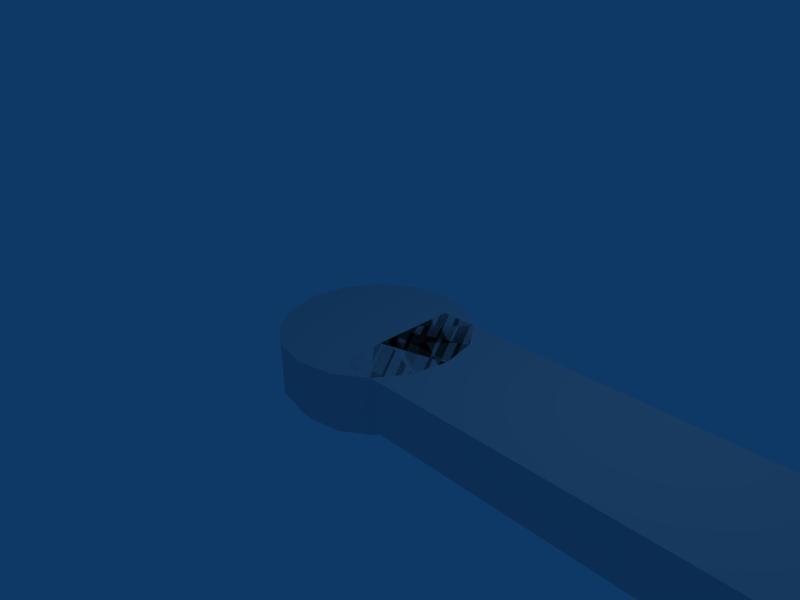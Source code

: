 # Source: mid_arm.blend  (saved by Blender 2.40.0; exported with 4.5.12 LTS)
import bpy
from mathutils import Matrix  # noqa: F401  (used for matrix-valued properties, if any)

bpy.ops.wm.read_factory_settings(use_empty=True)
scene = bpy.context.scene
scene.name = 'Scene'

# ---- collections
col_collection_1 = bpy.data.collections.new('Collection 1'); scene.collection.children.link(col_collection_1)

# ---- world
world_world = bpy.data.worlds.new('World'); scene.world = world_world
world_world.color = (0.05656, 0.2208, 0.4)
world_world.use_sun_shadow = False
world_world.sun_shadow_jitter_overblur = 0.0
world_world.cycles.sampling_method = 'MANUAL'
world_world.cycles.sample_map_resolution = 256

# ---- cameras
cam_camera = bpy.data.cameras.new('Camera')
cam_camera.passepartout_alpha = 0.2
cam_camera.clip_end = 100.0
cam_camera.lens = 35.0
cam_camera.ortho_scale = 7.314
cam_camera.show_passepartout = False
cam_camera.show_safe_areas = True
cam_camera.dof.focus_distance = 0.0
cam_camera.dof.aperture_fstop = 128.0

# ---- lights
light_spot = bpy.data.lights.new('Spot', 'POINT')
light_spot.transmission_factor = 0.0
light_spot.cutoff_distance = 30.0
light_spot.energy = 100.0
light_spot.shadow_buffer_clip_start = 1.001
light_spot.shadow_soft_size = 1.0
light_spot.shadow_maximum_resolution = 0.006
light_spot.use_absolute_resolution = True
light_spot.cycles.use_multiple_importance_sampling = False

# ---- meshes
me_cylinder_002 = bpy.data.meshes.new('Cylinder.002')
me_cylinder_002.from_pydata([(1.0, 1.0, 2.235e-08), (1.307, 0.5412, 2.235e-08), (1.414, -6.182e-08, 2.235e-08), (1.307, -0.5412, 2.235e-08), (1.0, -1.0, 2.235e-08), (0.5412, -1.307, 2.235e-08), (2.135e-07, -1.414, 2.235e-08), (-0.5412, -1.307, 2.235e-08), (-1.0, -1.0, 2.235e-08), (-1.307, -0.5412, 2.235e-08), (-1.414, 1.686e-08, 2.235e-08), (-1.307, 0.5412, 2.235e-08), (-1.0, 1.0, 2.235e-08), (-0.5412, 1.307, 2.235e-08), (9.216e-07, 1.414, 2.235e-08), (0.5412, 1.307, 2.235e-08), (1.0, 1.0, 0.8), (1.307, 0.5412, 0.8), (1.414, -1.826e-06, 0.8), (1.307, -0.5412, 0.8), (1.0, -1.0, 0.8), (0.5412, -1.307, 0.8), (-2.731e-06, -1.414, 0.8), (-0.5412, -1.307, 0.8), (-1.0, -1.0, 0.8), (-1.307, -0.5412, 0.8), (-1.414, 3.636e-06, 0.8), (-1.307, 0.5412, 0.8), (-1.0, 1.0, 0.8), (-0.5412, 1.307, 0.8), (4.541e-06, 1.414, 0.8), (0.5412, 1.307, 0.8), (0.0, 0.0, 2.235e-08), (0.4871, 1.176, 1.0), (0.9, 0.9, 1.0), (4.116e-06, 1.273, 1.0), (-0.4871, 1.176, 1.0), (-0.9, 0.9, 1.0), (-1.176, 0.4871, 1.0), (-1.273, 3.316e-06, 1.0), (-1.176, -0.4871, 1.0), (-0.9, -0.9, 1.0), (-0.4871, -1.176, 1.0), (-2.429e-06, -1.273, 1.0), (0.4871, -1.176, 1.0), (0.9, -0.9, 1.0), (1.176, -0.4871, 1.0), (1.273, -1.6e-06, 1.0), (1.176, 0.4871, 1.0), (2.945e-08, 4.418e-08, 1.0), (-8.514, 1.0, 0.8), (-8.514, 1.0, 4.53e-07), (-8.514, -1.0, 6.318e-07), (-8.514, -1.0, 0.8), (-0.4142, 1.0, 0.8), (-0.4142, 1.0, -5.96e-07), (-0.4142, -1.0, 3.576e-07), (-0.4142, -1.0, 0.8), (-8.5, 6.601e-07, -0.208), (-7.324, -0.4871, -0.208), (-7.227, 2.496e-06, -0.208), (-7.324, 0.4871, -0.208), (-7.6, 0.9, -0.208), (-8.013, 1.176, -0.208), (-8.5, 1.273, -0.208), (-8.987, 1.176, -0.208), (-9.4, 0.9, -0.208), (-9.676, 0.4871, -0.208), (-9.773, -2.804e-06, -0.208), (-9.676, -0.4871, -0.208), (-9.4, -0.9, -0.208), (-8.987, -1.176, -0.208), (-8.5, -1.273, -0.208), (-7.6, -0.9, -0.208), (-8.013, -1.176, -0.208), (-8.5, 8.553e-07, 0.792), (-7.959, -1.307, -0.007999), (-8.5, -1.414, -0.007999), (-9.041, -1.307, -0.008), (-9.5, -1.0, -0.008), (-9.807, -0.5412, -0.008), (-9.914, -3.115e-06, -0.008), (-9.807, 0.5412, -0.008), (-9.5, 1.0, -0.008), (-9.041, 1.307, -0.008), (-8.5, 1.414, -0.008), (-7.959, 1.307, -0.008), (-7.5, 1.0, -0.007999), (-7.193, 0.5412, -0.007999), (-7.086, 2.774e-06, -0.007999), (-7.193, -0.5412, -0.007999), (-7.5, -1.0, -0.007999), (-7.959, -1.307, 0.792), (-8.5, -1.414, 0.792), (-9.041, -1.307, 0.792), (-9.5, -1.0, 0.792), (-9.807, -0.5412, 0.792), (-9.914, 6.249e-07, 0.792), (-9.807, 0.5412, 0.792), (-9.5, 1.0, 0.792), (-9.041, 1.307, 0.792), (-8.5, 1.414, 0.792), (-7.959, 1.307, 0.792), (-7.5, 1.0, 0.792), (-7.193, 0.5412, 0.792), (-7.086, 1.131e-06, 0.792), (-7.193, -0.5412, 0.792), (-7.5, -1.0, 0.792)], [], [(32, 0, 1), (32, 1, 2), (32, 2, 3), (32, 3, 4), (32, 4, 5), (32, 5, 6), (32, 6, 7), (32, 7, 8), (32, 8, 9), (32, 9, 10), (32, 10, 11), (32, 11, 12), (32, 12, 13), (32, 13, 14), (32, 14, 15), (15, 0, 32), (0, 16, 17, 1), (1, 17, 18, 2), (2, 18, 19, 3), (3, 19, 20, 4), (4, 20, 21, 5), (5, 21, 22, 6), (6, 22, 23, 7), (7, 23, 24, 8), (8, 24, 25, 9), (9, 25, 26, 10), (10, 26, 27, 11), (11, 27, 28, 12), (12, 28, 29, 13), (13, 29, 30, 14), (14, 30, 31, 15), (16, 0, 15, 31), (16, 31, 33, 34), (31, 30, 35, 33), (30, 29, 36, 35), (29, 28, 37, 36), (28, 27, 38, 37), (27, 26, 39, 38), (26, 25, 40, 39), (25, 24, 41, 40), (24, 23, 42, 41), (23, 22, 43, 42), (22, 21, 44, 43), (21, 20, 45, 44), (20, 19, 46, 45), (19, 18, 47, 46), (18, 17, 48, 47), (17, 16, 34, 48), (49, 34, 33), (49, 33, 35), (49, 35, 36), (49, 36, 37), (49, 37, 38), (49, 38, 39), (49, 39, 40), (49, 40, 41), (49, 41, 42), (49, 42, 43), (49, 43, 44), (49, 44, 45), (49, 45, 46), (49, 46, 47), (49, 47, 48), (49, 48, 34), (52, 53, 50, 51), (54, 57, 56, 55), (50, 54, 55, 51), (51, 55, 56, 52), (52, 56, 57, 53), (53, 57, 54, 50), (58, 59, 73), (58, 60, 59), (58, 61, 60), (58, 62, 61), (58, 63, 62), (58, 64, 63), (58, 65, 64), (58, 66, 65), (58, 67, 66), (58, 68, 67), (58, 69, 68), (58, 70, 69), (58, 71, 70), (58, 72, 71), (58, 74, 72), (58, 73, 74), (90, 91, 73, 59), (89, 90, 59, 60), (88, 89, 60, 61), (87, 88, 61, 62), (86, 87, 62, 63), (85, 86, 63, 64), (84, 85, 64, 65), (83, 84, 65, 66), (82, 83, 66, 67), (81, 82, 67, 68), (80, 81, 68, 69), (79, 80, 69, 70), (78, 79, 70, 71), (77, 78, 71, 72), (76, 77, 72, 74), (91, 76, 74, 73), (92, 76, 91, 107), (93, 77, 76, 92), (94, 78, 77, 93), (95, 79, 78, 94), (96, 80, 79, 95), (97, 81, 80, 96), (98, 82, 81, 97), (99, 83, 82, 98), (100, 84, 83, 99), (101, 85, 84, 100), (102, 86, 85, 101), (103, 87, 86, 102), (104, 88, 87, 103), (105, 89, 88, 104), (106, 90, 89, 105), (107, 91, 90, 106), (75, 92, 107), (75, 93, 92), (75, 94, 93), (75, 95, 94), (75, 96, 95), (75, 97, 96), (75, 98, 97), (75, 99, 98), (75, 100, 99), (75, 101, 100), (75, 102, 101), (75, 103, 102), (75, 104, 103), (75, 105, 104), (75, 106, 105), (75, 107, 106)])
me_cylinder_002.use_remesh_preserve_volume = False
me_cylinder_002.use_remesh_preserve_attributes = False
me_cylinder_002.use_mirror_vertex_groups = False
me_cylinder_002.update()

# ---- objects
ob_cylinder_002 = bpy.data.objects.new('Cylinder.002', me_cylinder_002)
ob_lamp = bpy.data.objects.new('Lamp', light_spot)
ob_camera = bpy.data.objects.new('Camera', cam_camera)

# ---- transforms, parenting, visibility, modifiers, constraints
ob_cylinder_002.location = (0.0, 0.0, -1.937e-07)
ob_cylinder_002.rotation_euler = (1.51e-07, -3.142, -0.0)
ob_cylinder_002.lock_rotations_4d = False
ob_cylinder_002.empty_display_type = 'ARROWS'
ob_cylinder_002.color = (0.0, 0.0, 0.0, 1.0)
ob_cylinder_002.lineart.crease_threshold = 0.0
ob_lamp.location = (4.076, 1.005, 5.904)
ob_lamp.rotation_euler = (0.6503, 0.05522, 1.866)
ob_lamp.lock_rotations_4d = False
ob_lamp.empty_display_type = 'ARROWS'
ob_lamp.color = (0.0, 0.0, 0.0, 0.0)
ob_lamp.lineart.crease_threshold = 0.0
ob_camera.location = (7.481, -6.508, 5.344)
ob_camera.rotation_euler = (1.109, 0.01082, 0.8149)
ob_camera.lock_rotations_4d = False
ob_camera.empty_display_type = 'ARROWS'
ob_camera.color = (0.0, 0.0, 0.0, 0.0)
ob_camera.display_type = 'WIRE'
ob_camera.lineart.crease_threshold = 0.0

# ---- collection membership
col_collection_1.objects.link(ob_cylinder_002)
col_collection_1.objects.link(ob_lamp)
col_collection_1.objects.link(ob_camera)

# ---- scene / render settings (as saved in the file)
scene.camera = ob_camera
scene.frame_start = 1; scene.frame_end = 250; scene.frame_set(1)
scene.render.engine = 'BLENDER_EEVEE_NEXT'
scene.render.image_settings.file_format = 'JPEG'
scene.render.image_settings.color_mode = 'RGB'
scene.render.image_settings.compression = 90
scene.render.resolution_x = 800
scene.render.resolution_y = 600
scene.render.pixel_aspect_x = 100.0
scene.render.pixel_aspect_y = 100.0
scene.render.fps = 25
scene.render.dither_intensity = 0.0
scene.render.use_compositing = False
scene.render.use_sequencer = False
scene.render.bake_bias = 0.0
scene.render.use_stamp_time = False
scene.render.use_stamp_date = False
scene.render.use_stamp_frame = False
scene.render.use_stamp_camera = False
scene.render.use_stamp_scene = False
scene.render.use_stamp_filename = False
scene.render.use_stamp_render_time = False
scene.render.stamp_font_size = 0
scene.cycles.use_denoising = False
scene.cycles.samples = 10
scene.cycles.sampling_pattern = 'TABULATED_SOBOL'
scene.cycles.light_sampling_threshold = 0.0
scene.cycles.use_adaptive_sampling = False
scene.cycles.use_light_tree = False
scene.cycles.blur_glossy = 0.0
scene.cycles.volume_bounces = 1
scene.cycles.pixel_filter_type = 'GAUSSIAN'
scene.cycles.sample_clamp_indirect = 0.0
scene.view_settings.view_transform = 'Raw'
bpy.context.view_layer.update()
